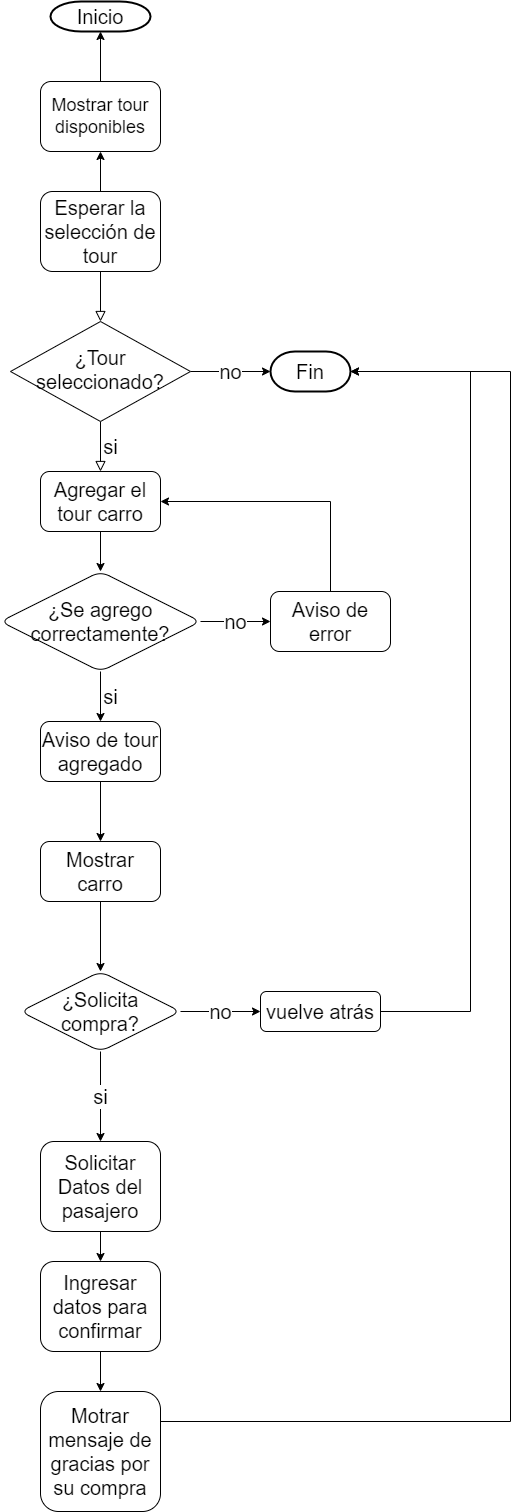

The diagram above was exported from draw.io. Its source (the exported page's mxGraphModel, read from the mxfile embedded in the PNG):
<mxGraphModel dx="868" dy="1722" grid="1" gridSize="10" guides="1" tooltips="1" connect="1" arrows="1" fold="1" page="1" pageScale="1" pageWidth="827" pageHeight="1169" math="0" shadow="0">
  <root>
    <mxCell id="WIyWlLk6GJQsqaUBKTNV-0" />
    <mxCell id="WIyWlLk6GJQsqaUBKTNV-1" parent="WIyWlLk6GJQsqaUBKTNV-0" />
    <mxCell id="WIyWlLk6GJQsqaUBKTNV-2" value="" style="rounded=0;html=1;jettySize=auto;orthogonalLoop=1;fontSize=20;endArrow=block;endFill=0;endSize=8;strokeWidth=1;shadow=0;labelBackgroundColor=none;edgeStyle=orthogonalEdgeStyle;" parent="WIyWlLk6GJQsqaUBKTNV-1" source="WIyWlLk6GJQsqaUBKTNV-3" target="WIyWlLk6GJQsqaUBKTNV-6" edge="1">
      <mxGeometry relative="1" as="geometry" />
    </mxCell>
    <mxCell id="y5fX-IXpzKTHYVlV-952-2" value="" style="edgeStyle=orthogonalEdgeStyle;rounded=0;orthogonalLoop=1;jettySize=auto;html=1;" parent="WIyWlLk6GJQsqaUBKTNV-1" source="WIyWlLk6GJQsqaUBKTNV-3" target="y5fX-IXpzKTHYVlV-952-1" edge="1">
      <mxGeometry relative="1" as="geometry" />
    </mxCell>
    <mxCell id="WIyWlLk6GJQsqaUBKTNV-3" value="Esperar la selección de tour" style="rounded=1;whiteSpace=wrap;html=1;fontSize=20;glass=0;strokeWidth=1;shadow=0;" parent="WIyWlLk6GJQsqaUBKTNV-1" vertex="1">
      <mxGeometry x="160" y="20" width="120" height="80" as="geometry" />
    </mxCell>
    <mxCell id="WIyWlLk6GJQsqaUBKTNV-5" value="si" style="edgeStyle=orthogonalEdgeStyle;rounded=0;html=1;jettySize=auto;orthogonalLoop=1;fontSize=20;endArrow=block;endFill=0;endSize=8;strokeWidth=1;shadow=0;labelBackgroundColor=none;exitX=0.5;exitY=1;exitDx=0;exitDy=0;" parent="WIyWlLk6GJQsqaUBKTNV-1" source="WIyWlLk6GJQsqaUBKTNV-6" target="WIyWlLk6GJQsqaUBKTNV-7" edge="1">
      <mxGeometry y="10" relative="1" as="geometry">
        <mxPoint as="offset" />
      </mxGeometry>
    </mxCell>
    <mxCell id="y5fX-IXpzKTHYVlV-952-27" value="no" style="edgeStyle=orthogonalEdgeStyle;rounded=0;orthogonalLoop=1;jettySize=auto;html=1;entryX=0;entryY=0.5;entryDx=0;entryDy=0;entryPerimeter=0;fontSize=20;" parent="WIyWlLk6GJQsqaUBKTNV-1" source="WIyWlLk6GJQsqaUBKTNV-6" target="y5fX-IXpzKTHYVlV-952-28" edge="1">
      <mxGeometry relative="1" as="geometry">
        <mxPoint x="340" y="210" as="targetPoint" />
      </mxGeometry>
    </mxCell>
    <mxCell id="WIyWlLk6GJQsqaUBKTNV-6" value="¿Tour seleccionado?" style="rhombus;whiteSpace=wrap;html=1;shadow=0;fontFamily=Helvetica;fontSize=20;align=center;strokeWidth=1;spacing=6;spacingTop=-4;" parent="WIyWlLk6GJQsqaUBKTNV-1" vertex="1">
      <mxGeometry x="130" y="150" width="180" height="100" as="geometry" />
    </mxCell>
    <mxCell id="y5fX-IXpzKTHYVlV-952-8" value="" style="edgeStyle=orthogonalEdgeStyle;rounded=0;orthogonalLoop=1;jettySize=auto;html=1;exitX=0.5;exitY=1;exitDx=0;exitDy=0;fontSize=20;" parent="WIyWlLk6GJQsqaUBKTNV-1" source="WIyWlLk6GJQsqaUBKTNV-7" target="y5fX-IXpzKTHYVlV-952-7" edge="1">
      <mxGeometry relative="1" as="geometry" />
    </mxCell>
    <mxCell id="WIyWlLk6GJQsqaUBKTNV-7" value="Agregar el tour carro" style="rounded=1;whiteSpace=wrap;html=1;fontSize=20;glass=0;strokeWidth=1;shadow=0;" parent="WIyWlLk6GJQsqaUBKTNV-1" vertex="1">
      <mxGeometry x="160" y="300" width="120" height="60" as="geometry" />
    </mxCell>
    <mxCell id="y5fX-IXpzKTHYVlV-952-4" value="" style="edgeStyle=orthogonalEdgeStyle;rounded=0;orthogonalLoop=1;jettySize=auto;html=1;entryX=0.5;entryY=1;entryDx=0;entryDy=0;entryPerimeter=0;" parent="WIyWlLk6GJQsqaUBKTNV-1" source="y5fX-IXpzKTHYVlV-952-1" target="y5fX-IXpzKTHYVlV-952-5" edge="1">
      <mxGeometry relative="1" as="geometry">
        <mxPoint x="220" y="-150" as="targetPoint" />
      </mxGeometry>
    </mxCell>
    <mxCell id="y5fX-IXpzKTHYVlV-952-1" value="Mostrar tour disponibles" style="whiteSpace=wrap;html=1;rounded=1;glass=0;strokeWidth=1;shadow=0;fontSize=18;" parent="WIyWlLk6GJQsqaUBKTNV-1" vertex="1">
      <mxGeometry x="160" y="-90" width="120" height="70" as="geometry" />
    </mxCell>
    <mxCell id="y5fX-IXpzKTHYVlV-952-5" value="Inicio" style="strokeWidth=2;html=1;shape=mxgraph.flowchart.terminator;whiteSpace=wrap;fontSize=20;" parent="WIyWlLk6GJQsqaUBKTNV-1" vertex="1">
      <mxGeometry x="170" y="-170" width="100" height="30" as="geometry" />
    </mxCell>
    <mxCell id="y5fX-IXpzKTHYVlV-952-10" value="si" style="edgeStyle=orthogonalEdgeStyle;rounded=0;orthogonalLoop=1;jettySize=auto;html=1;fontSize=20;" parent="WIyWlLk6GJQsqaUBKTNV-1" source="y5fX-IXpzKTHYVlV-952-7" target="y5fX-IXpzKTHYVlV-952-9" edge="1">
      <mxGeometry y="10" relative="1" as="geometry">
        <mxPoint as="offset" />
      </mxGeometry>
    </mxCell>
    <mxCell id="y5fX-IXpzKTHYVlV-952-12" value="no" style="edgeStyle=orthogonalEdgeStyle;rounded=0;orthogonalLoop=1;jettySize=auto;html=1;fontSize=20;" parent="WIyWlLk6GJQsqaUBKTNV-1" source="y5fX-IXpzKTHYVlV-952-7" target="y5fX-IXpzKTHYVlV-952-11" edge="1">
      <mxGeometry relative="1" as="geometry" />
    </mxCell>
    <mxCell id="y5fX-IXpzKTHYVlV-952-7" value="¿Se agrego correctamente?" style="rhombus;whiteSpace=wrap;html=1;rounded=1;glass=0;strokeWidth=1;shadow=0;fontSize=20;" parent="WIyWlLk6GJQsqaUBKTNV-1" vertex="1">
      <mxGeometry x="120" y="400" width="200" height="100" as="geometry" />
    </mxCell>
    <mxCell id="4Oj7ZBwjYdDl7YzAMeSL-1" value="" style="edgeStyle=orthogonalEdgeStyle;rounded=0;orthogonalLoop=1;jettySize=auto;html=1;fontSize=20;" parent="WIyWlLk6GJQsqaUBKTNV-1" source="y5fX-IXpzKTHYVlV-952-9" target="4Oj7ZBwjYdDl7YzAMeSL-0" edge="1">
      <mxGeometry relative="1" as="geometry" />
    </mxCell>
    <mxCell id="y5fX-IXpzKTHYVlV-952-9" value="Aviso de tour agregado" style="whiteSpace=wrap;html=1;rounded=1;glass=0;strokeWidth=1;shadow=0;fontSize=20;" parent="WIyWlLk6GJQsqaUBKTNV-1" vertex="1">
      <mxGeometry x="160" y="550" width="120" height="60" as="geometry" />
    </mxCell>
    <mxCell id="y5fX-IXpzKTHYVlV-952-14" value="" style="edgeStyle=orthogonalEdgeStyle;rounded=0;orthogonalLoop=1;jettySize=auto;html=1;entryX=1;entryY=0.5;entryDx=0;entryDy=0;exitX=0.5;exitY=0;exitDx=0;exitDy=0;fontSize=20;" parent="WIyWlLk6GJQsqaUBKTNV-1" source="y5fX-IXpzKTHYVlV-952-11" target="WIyWlLk6GJQsqaUBKTNV-7" edge="1">
      <mxGeometry relative="1" as="geometry">
        <mxPoint x="460" y="390" as="targetPoint" />
      </mxGeometry>
    </mxCell>
    <mxCell id="y5fX-IXpzKTHYVlV-952-11" value="Aviso de error" style="whiteSpace=wrap;html=1;rounded=1;glass=0;strokeWidth=1;shadow=0;fontSize=20;" parent="WIyWlLk6GJQsqaUBKTNV-1" vertex="1">
      <mxGeometry x="390" y="420" width="120" height="60" as="geometry" />
    </mxCell>
    <mxCell id="y5fX-IXpzKTHYVlV-952-23" value="" style="edgeStyle=orthogonalEdgeStyle;rounded=0;orthogonalLoop=1;jettySize=auto;html=1;entryX=0.5;entryY=0;entryDx=0;entryDy=0;exitX=0.5;exitY=1;exitDx=0;exitDy=0;fontSize=20;" parent="WIyWlLk6GJQsqaUBKTNV-1" source="4Oj7ZBwjYdDl7YzAMeSL-0" target="y5fX-IXpzKTHYVlV-952-29" edge="1">
      <mxGeometry relative="1" as="geometry">
        <mxPoint x="220" y="980" as="targetPoint" />
        <mxPoint x="220" y="920" as="sourcePoint" />
      </mxGeometry>
    </mxCell>
    <mxCell id="y5fX-IXpzKTHYVlV-952-28" value="Fin" style="strokeWidth=2;html=1;shape=mxgraph.flowchart.terminator;whiteSpace=wrap;fontSize=20;" parent="WIyWlLk6GJQsqaUBKTNV-1" vertex="1">
      <mxGeometry x="390" y="180" width="80" height="40" as="geometry" />
    </mxCell>
    <mxCell id="y5fX-IXpzKTHYVlV-952-32" value="si" style="edgeStyle=orthogonalEdgeStyle;rounded=0;orthogonalLoop=1;jettySize=auto;html=1;fontSize=20;" parent="WIyWlLk6GJQsqaUBKTNV-1" source="y5fX-IXpzKTHYVlV-952-29" target="y5fX-IXpzKTHYVlV-952-31" edge="1">
      <mxGeometry relative="1" as="geometry" />
    </mxCell>
    <mxCell id="y5fX-IXpzKTHYVlV-952-34" value="no" style="edgeStyle=orthogonalEdgeStyle;rounded=0;orthogonalLoop=1;jettySize=auto;html=1;fontSize=20;" parent="WIyWlLk6GJQsqaUBKTNV-1" source="y5fX-IXpzKTHYVlV-952-29" target="y5fX-IXpzKTHYVlV-952-33" edge="1">
      <mxGeometry relative="1" as="geometry" />
    </mxCell>
    <mxCell id="y5fX-IXpzKTHYVlV-952-29" value="¿Solicita compra?" style="rhombus;whiteSpace=wrap;html=1;rounded=1;glass=0;strokeWidth=1;shadow=0;fontSize=20;" parent="WIyWlLk6GJQsqaUBKTNV-1" vertex="1">
      <mxGeometry x="140" y="800" width="160" height="80" as="geometry" />
    </mxCell>
    <mxCell id="y5fX-IXpzKTHYVlV-952-38" value="" style="edgeStyle=orthogonalEdgeStyle;rounded=0;orthogonalLoop=1;jettySize=auto;html=1;fontSize=20;" parent="WIyWlLk6GJQsqaUBKTNV-1" source="y5fX-IXpzKTHYVlV-952-31" target="y5fX-IXpzKTHYVlV-952-37" edge="1">
      <mxGeometry relative="1" as="geometry" />
    </mxCell>
    <mxCell id="y5fX-IXpzKTHYVlV-952-31" value="Solicitar Datos del pasajero" style="rounded=1;whiteSpace=wrap;html=1;glass=0;strokeWidth=1;shadow=0;fontSize=20;" parent="WIyWlLk6GJQsqaUBKTNV-1" vertex="1">
      <mxGeometry x="160" y="970" width="120" height="90" as="geometry" />
    </mxCell>
    <mxCell id="y5fX-IXpzKTHYVlV-952-44" value="" style="edgeStyle=orthogonalEdgeStyle;rounded=0;orthogonalLoop=1;jettySize=auto;html=1;entryX=1;entryY=0.5;entryDx=0;entryDy=0;entryPerimeter=0;fontSize=20;" parent="WIyWlLk6GJQsqaUBKTNV-1" source="y5fX-IXpzKTHYVlV-952-33" target="y5fX-IXpzKTHYVlV-952-28" edge="1">
      <mxGeometry relative="1" as="geometry">
        <mxPoint x="580" y="1040" as="targetPoint" />
        <Array as="points">
          <mxPoint x="590" y="840" />
          <mxPoint x="590" y="200" />
        </Array>
      </mxGeometry>
    </mxCell>
    <mxCell id="y5fX-IXpzKTHYVlV-952-33" value="vuelve atrás" style="whiteSpace=wrap;html=1;rounded=1;glass=0;strokeWidth=1;shadow=0;fontSize=20;" parent="WIyWlLk6GJQsqaUBKTNV-1" vertex="1">
      <mxGeometry x="380" y="820" width="120" height="40" as="geometry" />
    </mxCell>
    <mxCell id="y5fX-IXpzKTHYVlV-952-40" value="" style="edgeStyle=orthogonalEdgeStyle;rounded=0;orthogonalLoop=1;jettySize=auto;html=1;fontSize=20;" parent="WIyWlLk6GJQsqaUBKTNV-1" source="y5fX-IXpzKTHYVlV-952-37" target="y5fX-IXpzKTHYVlV-952-39" edge="1">
      <mxGeometry relative="1" as="geometry" />
    </mxCell>
    <mxCell id="y5fX-IXpzKTHYVlV-952-37" value="Ingresar datos para confirmar" style="whiteSpace=wrap;html=1;rounded=1;glass=0;strokeWidth=1;shadow=0;fontSize=20;" parent="WIyWlLk6GJQsqaUBKTNV-1" vertex="1">
      <mxGeometry x="160" y="1090" width="120" height="90" as="geometry" />
    </mxCell>
    <mxCell id="y5fX-IXpzKTHYVlV-952-42" value="" style="edgeStyle=orthogonalEdgeStyle;rounded=0;orthogonalLoop=1;jettySize=auto;html=1;entryX=1;entryY=0.5;entryDx=0;entryDy=0;entryPerimeter=0;fontSize=20;" parent="WIyWlLk6GJQsqaUBKTNV-1" source="y5fX-IXpzKTHYVlV-952-39" target="y5fX-IXpzKTHYVlV-952-28" edge="1">
      <mxGeometry relative="1" as="geometry">
        <mxPoint x="360" y="1450" as="targetPoint" />
        <Array as="points">
          <mxPoint x="630" y="1250" />
          <mxPoint x="630" y="200" />
        </Array>
      </mxGeometry>
    </mxCell>
    <mxCell id="y5fX-IXpzKTHYVlV-952-39" value="Motrar mensaje de gracias por su compra" style="whiteSpace=wrap;html=1;rounded=1;glass=0;strokeWidth=1;shadow=0;fontSize=20;" parent="WIyWlLk6GJQsqaUBKTNV-1" vertex="1">
      <mxGeometry x="160" y="1220" width="120" height="120" as="geometry" />
    </mxCell>
    <mxCell id="4Oj7ZBwjYdDl7YzAMeSL-0" value="Mostrar carro" style="whiteSpace=wrap;html=1;rounded=1;glass=0;strokeWidth=1;shadow=0;fontSize=20;" parent="WIyWlLk6GJQsqaUBKTNV-1" vertex="1">
      <mxGeometry x="160" y="670" width="120" height="60" as="geometry" />
    </mxCell>
  </root>
</mxGraphModel>